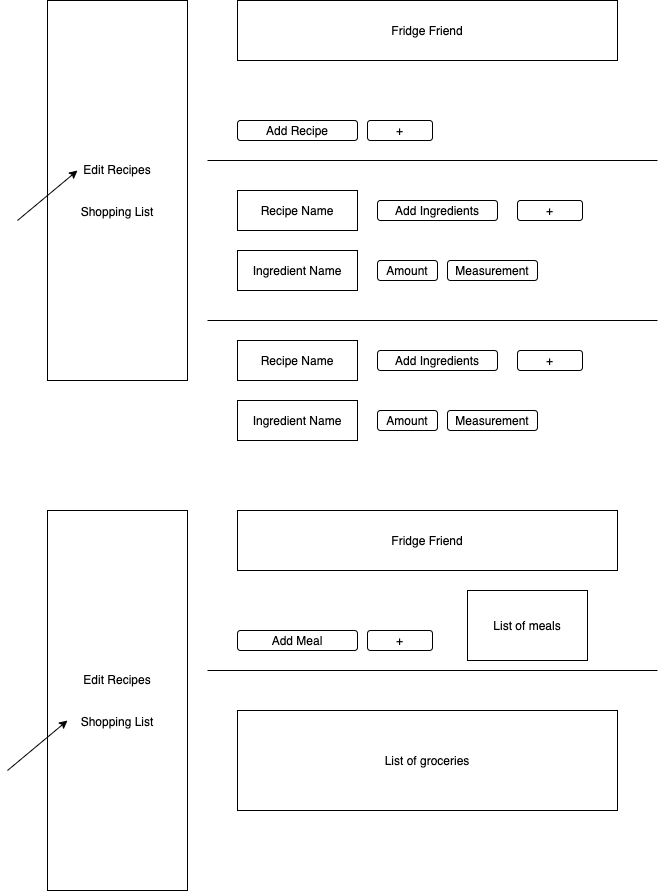

The diagram above was exported from draw.io. Its source (the exported page's mxGraphModel, read from the mxfile embedded in the PNG):
<mxGraphModel dx="1775" dy="533" grid="1" gridSize="10" guides="1" tooltips="1" connect="1" arrows="1" fold="1" page="1" pageScale="1" pageWidth="850" pageHeight="1100" math="0" shadow="0">
  <root>
    <mxCell id="0" />
    <mxCell id="1" parent="0" />
    <mxCell id="nu924O6UVUYWz6DpBTTl-46" value="Fridge Friend" style="rounded=0;whiteSpace=wrap;html=1;" vertex="1" parent="1">
      <mxGeometry x="230" y="50" width="380" height="60" as="geometry" />
    </mxCell>
    <mxCell id="nu924O6UVUYWz6DpBTTl-47" value="Add Recipe" style="rounded=1;whiteSpace=wrap;html=1;" vertex="1" parent="1">
      <mxGeometry x="230" y="170" width="120" height="20" as="geometry" />
    </mxCell>
    <mxCell id="nu924O6UVUYWz6DpBTTl-48" value="+" style="rounded=1;whiteSpace=wrap;html=1;" vertex="1" parent="1">
      <mxGeometry x="360" y="170" width="65" height="20" as="geometry" />
    </mxCell>
    <mxCell id="nu924O6UVUYWz6DpBTTl-49" value="Recipe Name" style="rounded=0;whiteSpace=wrap;html=1;" vertex="1" parent="1">
      <mxGeometry x="230" y="240" width="120" height="40" as="geometry" />
    </mxCell>
    <mxCell id="nu924O6UVUYWz6DpBTTl-50" value="Add Ingredients" style="rounded=1;whiteSpace=wrap;html=1;" vertex="1" parent="1">
      <mxGeometry x="370" y="250" width="120" height="20" as="geometry" />
    </mxCell>
    <mxCell id="nu924O6UVUYWz6DpBTTl-51" value="+" style="rounded=1;whiteSpace=wrap;html=1;" vertex="1" parent="1">
      <mxGeometry x="510" y="250" width="65" height="20" as="geometry" />
    </mxCell>
    <mxCell id="nu924O6UVUYWz6DpBTTl-52" value="Ingredient Name" style="rounded=0;whiteSpace=wrap;html=1;" vertex="1" parent="1">
      <mxGeometry x="230" y="300" width="120" height="40" as="geometry" />
    </mxCell>
    <mxCell id="nu924O6UVUYWz6DpBTTl-53" value="Amount" style="rounded=1;whiteSpace=wrap;html=1;" vertex="1" parent="1">
      <mxGeometry x="370" y="310" width="60" height="20" as="geometry" />
    </mxCell>
    <mxCell id="nu924O6UVUYWz6DpBTTl-54" value="Measurement" style="rounded=1;whiteSpace=wrap;html=1;" vertex="1" parent="1">
      <mxGeometry x="440" y="310" width="90" height="20" as="geometry" />
    </mxCell>
    <mxCell id="nu924O6UVUYWz6DpBTTl-55" value="Recipe Name" style="rounded=0;whiteSpace=wrap;html=1;" vertex="1" parent="1">
      <mxGeometry x="230" y="390" width="120" height="40" as="geometry" />
    </mxCell>
    <mxCell id="nu924O6UVUYWz6DpBTTl-56" value="Add Ingredients" style="rounded=1;whiteSpace=wrap;html=1;" vertex="1" parent="1">
      <mxGeometry x="370" y="400" width="120" height="20" as="geometry" />
    </mxCell>
    <mxCell id="nu924O6UVUYWz6DpBTTl-57" value="+" style="rounded=1;whiteSpace=wrap;html=1;" vertex="1" parent="1">
      <mxGeometry x="510" y="400" width="65" height="20" as="geometry" />
    </mxCell>
    <mxCell id="nu924O6UVUYWz6DpBTTl-58" value="Ingredient Name" style="rounded=0;whiteSpace=wrap;html=1;" vertex="1" parent="1">
      <mxGeometry x="230" y="450" width="120" height="40" as="geometry" />
    </mxCell>
    <mxCell id="nu924O6UVUYWz6DpBTTl-59" value="Amount" style="rounded=1;whiteSpace=wrap;html=1;" vertex="1" parent="1">
      <mxGeometry x="370" y="460" width="60" height="20" as="geometry" />
    </mxCell>
    <mxCell id="nu924O6UVUYWz6DpBTTl-60" value="Measurement" style="rounded=1;whiteSpace=wrap;html=1;" vertex="1" parent="1">
      <mxGeometry x="440" y="460" width="90" height="20" as="geometry" />
    </mxCell>
    <mxCell id="nu924O6UVUYWz6DpBTTl-61" value="" style="endArrow=none;html=1;" edge="1" parent="1">
      <mxGeometry width="50" height="50" relative="1" as="geometry">
        <mxPoint x="200" y="370" as="sourcePoint" />
        <mxPoint x="650" y="370" as="targetPoint" />
      </mxGeometry>
    </mxCell>
    <mxCell id="nu924O6UVUYWz6DpBTTl-62" value="" style="endArrow=none;html=1;" edge="1" parent="1">
      <mxGeometry width="50" height="50" relative="1" as="geometry">
        <mxPoint x="200" y="210" as="sourcePoint" />
        <mxPoint x="650" y="210" as="targetPoint" />
      </mxGeometry>
    </mxCell>
    <mxCell id="nu924O6UVUYWz6DpBTTl-64" value="Edit Recipes&lt;br&gt;&lt;br&gt;&lt;br&gt;Shopping List" style="rounded=0;whiteSpace=wrap;html=1;" vertex="1" parent="1">
      <mxGeometry x="40" y="50" width="140" height="380" as="geometry" />
    </mxCell>
    <mxCell id="nu924O6UVUYWz6DpBTTl-66" value="" style="endArrow=classic;html=1;" edge="1" parent="1">
      <mxGeometry width="50" height="50" relative="1" as="geometry">
        <mxPoint x="10" y="270" as="sourcePoint" />
        <mxPoint x="70" y="220" as="targetPoint" />
      </mxGeometry>
    </mxCell>
    <mxCell id="nu924O6UVUYWz6DpBTTl-67" value="Fridge Friend" style="rounded=0;whiteSpace=wrap;html=1;" vertex="1" parent="1">
      <mxGeometry x="230" y="560" width="380" height="60" as="geometry" />
    </mxCell>
    <mxCell id="nu924O6UVUYWz6DpBTTl-68" value="Add Meal" style="rounded=1;whiteSpace=wrap;html=1;" vertex="1" parent="1">
      <mxGeometry x="230" y="680" width="120" height="20" as="geometry" />
    </mxCell>
    <mxCell id="nu924O6UVUYWz6DpBTTl-69" value="+" style="rounded=1;whiteSpace=wrap;html=1;" vertex="1" parent="1">
      <mxGeometry x="360" y="680" width="65" height="20" as="geometry" />
    </mxCell>
    <mxCell id="nu924O6UVUYWz6DpBTTl-83" value="" style="endArrow=none;html=1;" edge="1" parent="1">
      <mxGeometry width="50" height="50" relative="1" as="geometry">
        <mxPoint x="200" y="720" as="sourcePoint" />
        <mxPoint x="650" y="720" as="targetPoint" />
      </mxGeometry>
    </mxCell>
    <mxCell id="nu924O6UVUYWz6DpBTTl-84" value="Edit Recipes&lt;br&gt;&lt;br&gt;&lt;br&gt;Shopping List" style="rounded=0;whiteSpace=wrap;html=1;" vertex="1" parent="1">
      <mxGeometry x="40" y="560" width="140" height="380" as="geometry" />
    </mxCell>
    <mxCell id="nu924O6UVUYWz6DpBTTl-85" value="" style="endArrow=classic;html=1;" edge="1" parent="1">
      <mxGeometry width="50" height="50" relative="1" as="geometry">
        <mxPoint y="820" as="sourcePoint" />
        <mxPoint x="60" y="770" as="targetPoint" />
      </mxGeometry>
    </mxCell>
    <mxCell id="nu924O6UVUYWz6DpBTTl-86" value="List of groceries" style="rounded=0;whiteSpace=wrap;html=1;" vertex="1" parent="1">
      <mxGeometry x="230" y="760" width="380" height="100" as="geometry" />
    </mxCell>
    <mxCell id="nu924O6UVUYWz6DpBTTl-87" value="List of meals" style="rounded=0;whiteSpace=wrap;html=1;" vertex="1" parent="1">
      <mxGeometry x="460" y="640" width="120" height="70" as="geometry" />
    </mxCell>
  </root>
</mxGraphModel>